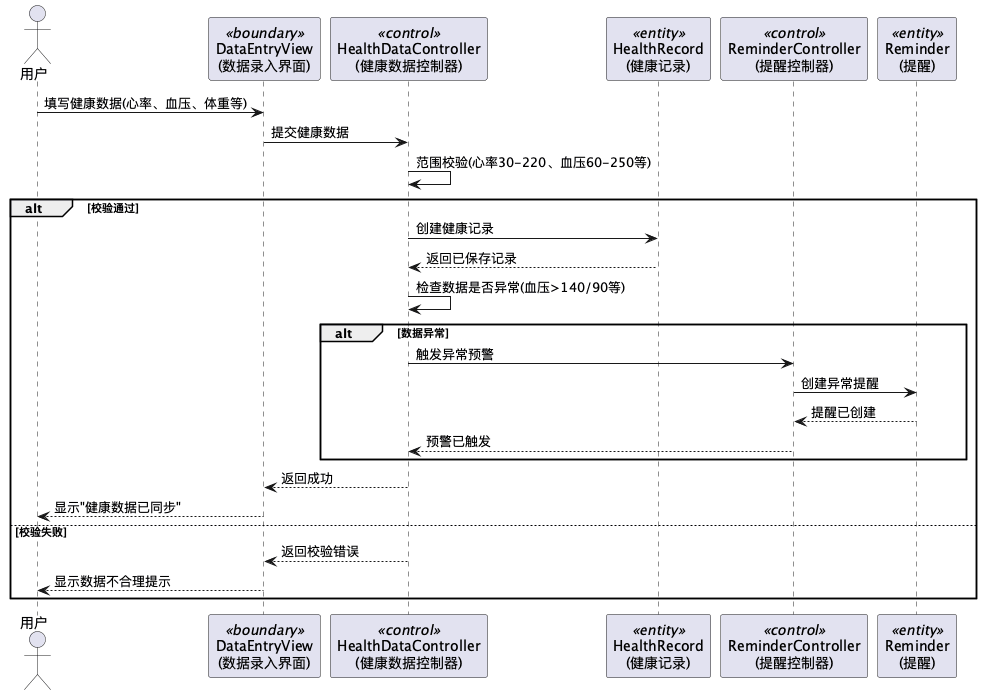

The diagram above was rendered by PlantUML. Its source (embedded in the PNG):
@startuml Sequence_DataEntry

actor 用户
participant "DataEntryView\n(数据录入界面)" as DEV <<boundary>>
participant "HealthDataController\n(健康数据控制器)" as HDC <<control>>
participant "HealthRecord\n(健康记录)" as HR <<entity>>
participant "ReminderController\n(提醒控制器)" as RC <<control>>
participant "Reminder\n(提醒)" as R <<entity>>

用户 -> DEV : 填写健康数据(心率、血压、体重等)
DEV -> HDC : 提交健康数据
HDC -> HDC : 范围校验(心率30-220、血压60-250等)

alt 校验通过
    HDC -> HR : 创建健康记录
    HR --> HDC : 返回已保存记录
    HDC -> HDC : 检查数据是否异常(血压>140/90等)

    alt 数据异常
        HDC -> RC : 触发异常预警
        RC -> R : 创建异常提醒
        R --> RC : 提醒已创建
        RC --> HDC : 预警已触发
    end

    HDC --> DEV : 返回成功
    DEV --> 用户 : 显示"健康数据已同步"

else 校验失败
    HDC --> DEV : 返回校验错误
    DEV --> 用户 : 显示数据不合理提示
end

@enduml